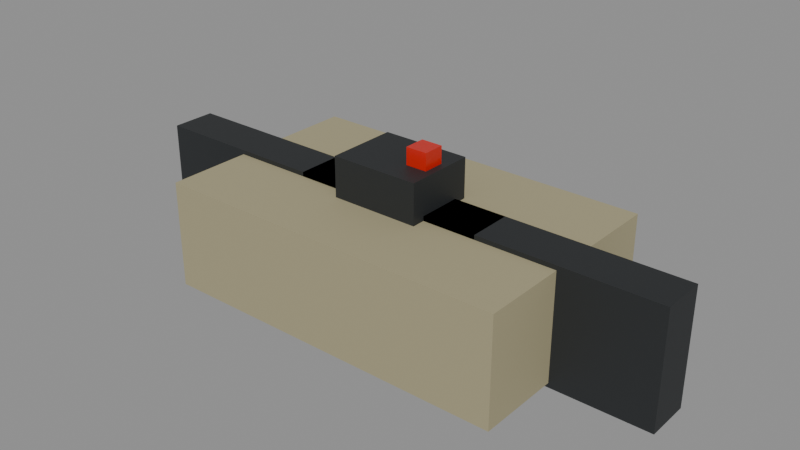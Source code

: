 # Source: c4.blend  (saved by Blender 5.1.30; exported with 4.5.12 LTS)
import bpy
from mathutils import Matrix  # noqa: F401  (used for matrix-valued properties, if any)

bpy.ops.wm.read_factory_settings(use_empty=True)
scene = bpy.context.scene
scene.name = 'Scene'

# ---- materials (node trees are filled in below, after node groups)
mat_c4_block = bpy.data.materials.new('c4_block')
mat_c4_tape = bpy.data.materials.new('c4_tape')
mat_c4_light = bpy.data.materials.new('c4_light')

# ---- material node trees
mat_c4_block.use_nodes = True; mat_c4_block.node_tree.nodes.clear()
_N = mat_c4_block.node_tree.nodes; _L = mat_c4_block.node_tree.links
n0 = _N.new('ShaderNodeBsdfPrincipled'); n0.name = 'Principled BSDF'; n0.location = (-200, 100)
n0.inputs[0].default_value = (0.3763, 0.3372, 0.2016, 1.0)
n0.inputs[2].default_value = 0.8
n1 = _N.new('ShaderNodeOutputMaterial'); n1.name = 'Material Output'; n1.location = (200, 100)
_L.new(n0.outputs[0], n1.inputs[0])
n1.is_active_output = True
mat_c4_tape.use_nodes = True; mat_c4_tape.node_tree.nodes.clear()
_N = mat_c4_tape.node_tree.nodes; _L = mat_c4_tape.node_tree.links
n0 = _N.new('ShaderNodeBsdfPrincipled'); n0.name = 'Principled BSDF'; n0.location = (-200, 100)
n0.inputs[0].default_value = (0.0185, 0.02122, 0.02315, 1.0)
n0.inputs[2].default_value = 0.6
n1 = _N.new('ShaderNodeOutputMaterial'); n1.name = 'Material Output'; n1.location = (200, 100)
_L.new(n0.outputs[0], n1.inputs[0])
n1.is_active_output = True
mat_c4_light.use_nodes = True; mat_c4_light.node_tree.nodes.clear()
_N = mat_c4_light.node_tree.nodes; _L = mat_c4_light.node_tree.links
n0 = _N.new('ShaderNodeBsdfPrincipled'); n0.name = 'Principled BSDF'; n0.location = (-200, 100)
n0.inputs[0].default_value = (0.6308, 0.01444, 0.005182, 1.0)
n0.inputs[2].default_value = 0.3
n1 = _N.new('ShaderNodeOutputMaterial'); n1.name = 'Material Output'; n1.location = (200, 100)
_L.new(n0.outputs[0], n1.inputs[0])
n1.is_active_output = True

# ---- meshes
me_charge = bpy.data.meshes.new('Charge')
me_charge.from_pydata([(-0.1, -0.06, 0.0), (-0.1, -0.06, 0.06), (-0.1, 0.06, 0.0), (-0.1, 0.06, 0.06), (0.1, -0.06, 0.0), (0.1, -0.06, 0.06), (0.1, 0.06, 0.0), (0.1, 0.06, 0.06), (-0.055, -0.0125, -0.0025), (-0.055, -0.0125, 0.0625), (-0.055, 0.0125, -0.0025), (-0.055, 0.0125, 0.0625), (0.155, -0.0125, -0.0025), (0.155, -0.0125, 0.0625), (0.155, 0.0125, -0.0025), (0.155, 0.0125, 0.0625), (-0.155, -0.0125, -0.0025), (-0.155, -0.0125, 0.0625), (-0.155, 0.0125, -0.0025), (-0.155, 0.0125, 0.0625), (0.055, -0.0125, -0.0025), (0.055, -0.0125, 0.0625), (0.055, 0.0125, -0.0025), (0.055, 0.0125, 0.0625), (-0.025, -0.02, 0.0575), (-0.025, -0.02, 0.0825), (-0.025, 0.02, 0.0575), (-0.025, 0.02, 0.0825), (0.025, -0.02, 0.0575), (0.025, -0.02, 0.0825), (0.025, 0.02, 0.0575), (0.025, 0.02, 0.0825), (0.009, -0.006, 0.08), (0.009, -0.006, 0.092), (0.009, 0.006, 0.08), (0.009, 0.006, 0.092), (0.021, -0.006, 0.08), (0.021, -0.006, 0.092), (0.021, 0.006, 0.08), (0.021, 0.006, 0.092)], [], [(0, 1, 3, 2), (2, 3, 7, 6), (6, 7, 5, 4), (4, 5, 1, 0), (2, 6, 4, 0), (7, 3, 1, 5), (8, 9, 11, 10), (10, 11, 15, 14), (14, 15, 13, 12), (12, 13, 9, 8), (10, 14, 12, 8), (15, 11, 9, 13), (16, 17, 19, 18), (18, 19, 23, 22), (22, 23, 21, 20), (20, 21, 17, 16), (18, 22, 20, 16), (23, 19, 17, 21), (24, 25, 27, 26), (26, 27, 31, 30), (30, 31, 29, 28), (28, 29, 25, 24), (26, 30, 28, 24), (31, 27, 25, 29), (32, 33, 35, 34), (34, 35, 39, 38), (38, 39, 37, 36), (36, 37, 33, 32), (34, 38, 36, 32), (39, 35, 33, 37)])
me_charge.polygons.foreach_set('material_index', [0, 0, 0, 0, 0, 0, 1, 1, 1, 1, 1, 1, 1, 1, 1, 1, 1, 1, 1, 1, 1, 1, 1, 1, 2, 2, 2, 2, 2, 2])
_uv = me_charge.uv_layers.new(name='UVMap')
_uv.uv.foreach_set('vector', [-0.48, 0.0, -0.48, 0.48, 0.48, 0.48, 0.48, 0.0, -0.8, 0.0, -0.8, 0.48, 0.8, 0.48, 0.8, 0.0, 0.48, 0.0, 0.48, 0.48, -0.48, 0.48, -0.48, 0.0, 0.8, 0.0, 0.8, 0.48, -0.8, 0.48, -0.8, 0.0, -0.8, 0.48, 0.8, 0.48, 0.8, -0.48, -0.8, -0.48, 0.8, 0.48, -0.8, 0.48, -0.8, -0.48, 0.8, -0.48, -0.1, -0.02, -0.1, 0.5, 0.1, 0.5, 0.1, -0.02, -0.44, -0.02, -0.44, 0.5, 1.24, 0.5, 1.24, -0.02, 0.1, -0.02, 0.1, 0.5, -0.1, 0.5, -0.1, -0.02, 1.24, -0.02, 1.24, 0.5, -0.44, 0.5, -0.44, -0.02, -0.44, 0.1, 1.24, 0.1, 1.24, -0.1, -0.44, -0.1, 1.24, 0.1, -0.44, 0.1, -0.44, -0.1, 1.24, -0.1, -0.1, -0.02, -0.1, 0.5, 0.1, 0.5, 0.1, -0.02, -1.24, -0.02, -1.24, 0.5, 0.44, 0.5, 0.44, -0.02, 0.1, -0.02, 0.1, 0.5, -0.1, 0.5, -0.1, -0.02, 0.44, -0.02, 0.44, 0.5, -1.24, 0.5, -1.24, -0.02, -1.24, 0.1, 0.44, 0.1, 0.44, -0.1, -1.24, -0.1, 0.44, 0.1, -1.24, 0.1, -1.24, -0.1, 0.44, -0.1, -0.16, 0.46, -0.16, 0.66, 0.16, 0.66, 0.16, 0.46, -0.2, 0.46, -0.2, 0.66, 0.2, 0.66, 0.2, 0.46, 0.16, 0.46, 0.16, 0.66, -0.16, 0.66, -0.16, 0.46, 0.2, 0.46, 0.2, 0.66, -0.2, 0.66, -0.2, 0.46, -0.2, 0.16, 0.2, 0.16, 0.2, -0.16, -0.2, -0.16, 0.2, 0.16, -0.2, 0.16, -0.2, -0.16, 0.2, -0.16, -0.048, 0.64, -0.048, 0.736, 0.048, 0.736, 0.048, 0.64, 0.072, 0.64, 0.072, 0.736, 0.168, 0.736, 0.168, 0.64, 0.048, 0.64, 0.048, 0.736, -0.048, 0.736, -0.048, 0.64, 0.168, 0.64, 0.168, 0.736, 0.072, 0.736, 0.072, 0.64, 0.072, 0.048, 0.168, 0.048, 0.168, -0.048, 0.072, -0.048, 0.168, 0.048, 0.072, 0.048, 0.072, -0.048, 0.168, -0.048])
me_charge.materials.append(mat_c4_block)
me_charge.materials.append(mat_c4_tape)
me_charge.materials.append(mat_c4_light)
me_charge.update()

# ---- objects
ob_charge = bpy.data.objects.new('Charge', me_charge)

# ---- transforms, parenting, visibility, modifiers, constraints
ob_charge.location = (0.0, 0.0, 0.0)

# ---- collection membership
scene.collection.objects.link(ob_charge)

# ---- scene / render settings (as saved in the file)
scene.frame_start = 1; scene.frame_end = 250; scene.frame_set(1)
scene.render.engine = 'BLENDER_EEVEE_NEXT'
scene.render.bake_bias = 0.0
scene.render.bake_samples = 0
scene.cycles.sampling_pattern = 'TABULATED_SOBOL'
scene.eevee.use_volume_custom_range = False
bpy.context.view_layer.update()

# ---- added for rendering (the .blend has no active camera and no usable light): camera, sun + grey world if the file has none
cam_auto = bpy.data.cameras.new('AutoCamera')
cam_auto.lens = 50.0
cam_auto.sensor_width = 36.0
cam_auto.clip_end = 1000.0
ob_auto_camera = bpy.data.objects.new('AutoCamera', cam_auto)
scene.collection.objects.link(ob_auto_camera)
ob_auto_camera.location = (0.319745, -0.383695, 0.300546)
ob_auto_camera.rotation_euler = (1.09748, -7.21219e-08, 0.694738)
scene.camera = ob_auto_camera
light_auto_sun = bpy.data.lights.new('AutoSun', 'SUN')
light_auto_sun.energy = 3.0
light_auto_sun.angle = 0.0523599
ob_auto_sun = bpy.data.objects.new('AutoSun', light_auto_sun)
scene.collection.objects.link(ob_auto_sun)
ob_auto_sun.rotation_euler = (0.872665, 0.174533, 0.523599)
if scene.world is None:
    world_auto = bpy.data.worlds.new('AutoWorld')
    world_auto.color = (0.3, 0.3, 0.3)
    scene.world = world_auto
bpy.context.view_layer.update()
